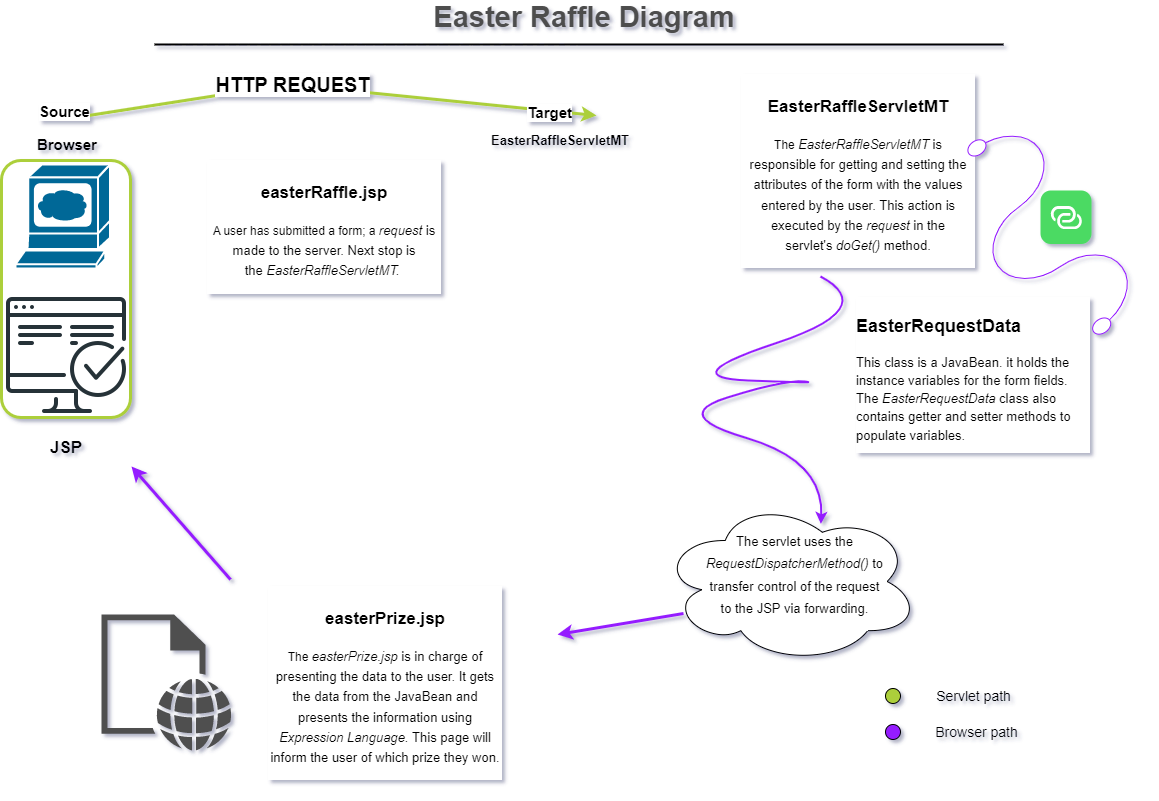

The diagram above was exported from draw.io. Its source (the exported page's mxGraphModel, read from the mxfile embedded in the PNG):
<mxGraphModel dx="1747" dy="923" grid="0" gridSize="10" guides="1" tooltips="1" connect="1" arrows="1" fold="1" page="1" pageScale="1" pageWidth="1169" pageHeight="827" math="0" shadow="1">
  <root>
    <mxCell id="0" />
    <mxCell id="1" parent="0" />
    <mxCell id="Vq2yPtPHNx28_2XYIGae-57" value="" style="rounded=1;whiteSpace=wrap;html=1;direction=south;strokeColor=#ACCF3A;strokeWidth=3;" vertex="1" parent="1">
      <mxGeometry x="19" y="170" width="129" height="257" as="geometry" />
    </mxCell>
    <mxCell id="3ne1QswCM8ZiEu4GHsYG-31" value="&lt;font style=&quot;font-size: 29px;&quot;&gt;Easter Raffle Diagram&lt;/font&gt;" style="text;html=1;strokeColor=none;fillColor=none;align=center;verticalAlign=middle;whiteSpace=wrap;rounded=0;fontStyle=1;fontSize=20;fontColor=#4D4D4D;" parent="1" vertex="1">
      <mxGeometry x="207" y="12" width="790" height="30" as="geometry" />
    </mxCell>
    <mxCell id="3ne1QswCM8ZiEu4GHsYG-32" value="" style="line;strokeWidth=2;html=1;fontSize=20;fontColor=#4D4D4D;" parent="1" vertex="1">
      <mxGeometry x="172" y="49" width="849" height="10" as="geometry" />
    </mxCell>
    <mxCell id="Vq2yPtPHNx28_2XYIGae-2" value="" style="shape=mxgraph.cisco.computers_and_peripherals.web_browser;html=1;pointerEvents=1;dashed=0;fillColor=#036897;strokeColor=#ffffff;strokeWidth=2;verticalLabelPosition=bottom;verticalAlign=top;align=center;outlineConnect=0;" vertex="1" parent="1">
      <mxGeometry x="33" y="174" width="94.5" height="104" as="geometry" />
    </mxCell>
    <mxCell id="Vq2yPtPHNx28_2XYIGae-11" value="" style="endArrow=classic;html=1;rounded=0;strokeWidth=3;fillColor=#ffcc99;strokeColor=#ACCF3A;" edge="1" parent="1">
      <mxGeometry relative="1" as="geometry">
        <mxPoint x="106" y="125" as="sourcePoint" />
        <mxPoint x="614" y="125" as="targetPoint" />
        <Array as="points">
          <mxPoint x="305" y="94" />
        </Array>
      </mxGeometry>
    </mxCell>
    <mxCell id="Vq2yPtPHNx28_2XYIGae-12" value="&lt;b&gt;&lt;font style=&quot;font-size: 20px;&quot;&gt;HTTP REQUEST&lt;/font&gt;&lt;/b&gt;" style="edgeLabel;resizable=0;html=1;align=center;verticalAlign=middle;" connectable="0" vertex="1" parent="Vq2yPtPHNx28_2XYIGae-11">
      <mxGeometry relative="1" as="geometry">
        <mxPoint x="-51" y="-6" as="offset" />
      </mxGeometry>
    </mxCell>
    <mxCell id="Vq2yPtPHNx28_2XYIGae-13" value="&lt;font style=&quot;font-size: 15px;&quot;&gt;&lt;b&gt;Source&lt;/b&gt;&lt;/font&gt;" style="edgeLabel;resizable=0;html=1;align=left;verticalAlign=bottom;" connectable="0" vertex="1" parent="Vq2yPtPHNx28_2XYIGae-11">
      <mxGeometry x="-1" relative="1" as="geometry">
        <mxPoint x="-51" y="6" as="offset" />
      </mxGeometry>
    </mxCell>
    <mxCell id="Vq2yPtPHNx28_2XYIGae-14" value="&lt;font style=&quot;font-size: 15px;&quot;&gt;&lt;b&gt;Target&lt;/b&gt;&lt;/font&gt;" style="edgeLabel;resizable=0;html=1;align=right;verticalAlign=bottom;" connectable="0" vertex="1" parent="Vq2yPtPHNx28_2XYIGae-11">
      <mxGeometry x="1" relative="1" as="geometry">
        <mxPoint x="-24" y="7" as="offset" />
      </mxGeometry>
    </mxCell>
    <mxCell id="Vq2yPtPHNx28_2XYIGae-16" value="&lt;b style=&quot;font-size: 15px;&quot;&gt;&lt;font style=&quot;font-size: 15px;&quot;&gt;Browser&amp;nbsp;&lt;/font&gt;&lt;/b&gt;" style="text;html=1;strokeColor=none;fillColor=none;align=center;verticalAlign=middle;whiteSpace=wrap;rounded=0;fontSize=15;" vertex="1" parent="1">
      <mxGeometry x="52" y="139" width="69.5" height="31" as="geometry" />
    </mxCell>
    <mxCell id="Vq2yPtPHNx28_2XYIGae-18" value="&lt;b&gt;&lt;font style=&quot;font-size: 13px;&quot;&gt;EasterRaffleServletMT&lt;/font&gt;&lt;/b&gt;" style="text;html=1;strokeColor=none;fillColor=none;align=center;verticalAlign=middle;whiteSpace=wrap;rounded=0;" vertex="1" parent="1">
      <mxGeometry x="502" y="135" width="152" height="30" as="geometry" />
    </mxCell>
    <mxCell id="Vq2yPtPHNx28_2XYIGae-19" value="&lt;p style=&quot;line-height: 170%; font-size: 13px;&quot;&gt;&lt;br&gt;&lt;/p&gt;" style="text;html=1;strokeColor=none;fillColor=none;align=center;verticalAlign=middle;whiteSpace=wrap;rounded=0;labelBackgroundColor=default;fontSize=13;" vertex="1" parent="1">
      <mxGeometry x="215" y="141" width="214" height="125" as="geometry" />
    </mxCell>
    <mxCell id="Vq2yPtPHNx28_2XYIGae-23" value="&lt;h1&gt;&lt;font style=&quot;font-size: 17px;&quot;&gt;EasterRaffleServletMT&lt;/font&gt;&lt;/h1&gt;&lt;p style=&quot;line-height: 160%;&quot;&gt;The&amp;nbsp;&lt;i style=&quot;border-color: var(--border-color); font-size: 13px;&quot;&gt;EasterRaffleServletMT&amp;nbsp;&lt;/i&gt;&lt;span style=&quot;font-size: 13px;&quot;&gt;is responsible for getting and setting the attributes of the form with the values entered by the user. This action is executed by the&amp;nbsp;&lt;/span&gt;&lt;i style=&quot;border-color: var(--border-color); font-size: 13px;&quot;&gt;request&amp;nbsp;&lt;/i&gt;&lt;span style=&quot;font-size: 13px;&quot;&gt;in the servlet's&amp;nbsp;&lt;/span&gt;&lt;i style=&quot;border-color: var(--border-color); font-size: 13px;&quot;&gt;doGet()&lt;/i&gt;&lt;span style=&quot;font-size: 13px;&quot;&gt;&amp;nbsp;method.&lt;/span&gt;&lt;br&gt;&lt;/p&gt;" style="text;html=1;strokeColor=none;fillColor=none;spacing=11;spacingTop=-20;whiteSpace=wrap;overflow=hidden;rounded=0;align=center;labelBorderColor=none;labelBackgroundColor=default;" vertex="1" parent="1">
      <mxGeometry x="749" y="88" width="254" height="198" as="geometry" />
    </mxCell>
    <mxCell id="Vq2yPtPHNx28_2XYIGae-31" value="" style="pointerEvents=1;verticalLabelPosition=bottom;shadow=0;dashed=0;align=center;html=1;verticalAlign=top;shape=mxgraph.electrical.miscellaneous.sensing_link_squib;rotation=55;strokeColor=#951CFF;" vertex="1" parent="1">
      <mxGeometry x="941" y="196" width="231.63" height="101" as="geometry" />
    </mxCell>
    <mxCell id="Vq2yPtPHNx28_2XYIGae-35" value="" style="html=1;strokeWidth=1;shadow=0;dashed=0;shape=mxgraph.ios7.misc.link;fillColor=#4CDA64;strokeColor=none;buttonText=;strokeColor2=#222222;fontColor=#222222;fontSize=8;verticalLabelPosition=bottom;verticalAlign=top;align=center;sketch=0;" vertex="1" parent="1">
      <mxGeometry x="1058" y="200" width="51" height="53.5" as="geometry" />
    </mxCell>
    <mxCell id="Vq2yPtPHNx28_2XYIGae-36" value="&lt;h1 style=&quot;border-color: var(--border-color); text-align: left; line-height: 21.6px;&quot;&gt;&lt;font style=&quot;border-color: var(--border-color); font-size: 18px;&quot;&gt;EasterRequestData&lt;/font&gt;&lt;/h1&gt;&lt;h1 style=&quot;border-color: var(--border-color); text-align: left; line-height: 140%; font-size: 13px;&quot;&gt;&lt;span style=&quot;border-color: var(--border-color); font-weight: normal;&quot;&gt;This class is a JavaBean. it holds the instance variables for the form fields. The&amp;nbsp;&lt;i style=&quot;border-color: var(--border-color);&quot;&gt;EasterRequestData&amp;nbsp;&lt;/i&gt;class also contains getter and setter methods to populate variables.&lt;/span&gt;&lt;/h1&gt;" style="text;html=1;strokeColor=none;fillColor=none;spacing=11;spacingTop=-20;whiteSpace=wrap;overflow=hidden;rounded=0;align=center;labelBorderColor=none;labelBackgroundColor=default;" vertex="1" parent="1">
      <mxGeometry x="864" y="311" width="254" height="198" as="geometry" />
    </mxCell>
    <mxCell id="Vq2yPtPHNx28_2XYIGae-38" value="" style="curved=1;endArrow=classic;html=1;rounded=0;strokeWidth=2;fillColor=#ffff88;strokeColor=#951CFF;entryX=0.643;entryY=-0.038;entryDx=0;entryDy=0;entryPerimeter=0;" edge="1" parent="1" target="Vq2yPtPHNx28_2XYIGae-43">
      <mxGeometry width="50" height="50" relative="1" as="geometry">
        <mxPoint x="838" y="286" as="sourcePoint" />
        <mxPoint x="697" y="496" as="targetPoint" />
        <Array as="points">
          <mxPoint x="898" y="318" />
          <mxPoint x="690" y="387" />
          <mxPoint x="841" y="393" />
          <mxPoint x="803" y="389" />
          <mxPoint x="687" y="425" />
          <mxPoint x="841" y="470" />
        </Array>
      </mxGeometry>
    </mxCell>
    <mxCell id="Vq2yPtPHNx28_2XYIGae-44" value="" style="ellipse;shape=cloud;whiteSpace=wrap;html=1;" vertex="1" parent="1">
      <mxGeometry x="678" y="509" width="259" height="164" as="geometry" />
    </mxCell>
    <mxCell id="Vq2yPtPHNx28_2XYIGae-43" value="&lt;p style=&quot;line-height: 170%;&quot;&gt;The servlet uses the &lt;i&gt;RequestDispatcherMethod()&lt;/i&gt; to transfer control of the request to the JSP via forwarding.&lt;/p&gt;" style="text;html=1;strokeColor=none;fillColor=none;align=center;verticalAlign=middle;whiteSpace=wrap;rounded=0;fontSize=13;" vertex="1" parent="1">
      <mxGeometry x="722" y="537" width="181" height="96" as="geometry" />
    </mxCell>
    <mxCell id="Vq2yPtPHNx28_2XYIGae-48" value="" style="sketch=0;pointerEvents=1;shadow=0;dashed=0;html=1;strokeColor=none;fillColor=#505050;labelPosition=center;verticalLabelPosition=bottom;verticalAlign=top;outlineConnect=0;align=center;shape=mxgraph.office.concepts.web_page;" vertex="1" parent="1">
      <mxGeometry x="119" y="624" width="130" height="136" as="geometry" />
    </mxCell>
    <mxCell id="Vq2yPtPHNx28_2XYIGae-52" value="&lt;h1&gt;&lt;font style=&quot;font-size: 17px;&quot;&gt;easterPrize.jsp&lt;/font&gt;&lt;/h1&gt;&lt;p style=&quot;line-height: 160%;&quot;&gt;The&amp;nbsp;&lt;i style=&quot;border-color: var(--border-color); font-size: 13px;&quot;&gt;easterPrize.jsp &lt;/i&gt;&lt;span style=&quot;border-color: var(--border-color); font-size: 13px;&quot;&gt;is in charge of presenting the data to the user. It gets the data from the JavaBean and presents the information using&lt;/span&gt;&lt;i style=&quot;border-color: var(--border-color); font-size: 13px;&quot;&gt; Expression Language. &lt;/i&gt;&lt;span style=&quot;border-color: var(--border-color); font-size: 13px;&quot;&gt;This page will inform the user of which prize they won.&lt;/span&gt;&lt;br&gt;&lt;/p&gt;" style="text;html=1;strokeColor=none;fillColor=none;spacing=11;spacingTop=-20;whiteSpace=wrap;overflow=hidden;rounded=0;align=center;labelBorderColor=none;labelBackgroundColor=default;" vertex="1" parent="1">
      <mxGeometry x="276" y="600" width="254" height="198" as="geometry" />
    </mxCell>
    <mxCell id="Vq2yPtPHNx28_2XYIGae-53" value="" style="shape=image;html=1;verticalAlign=top;verticalLabelPosition=bottom;labelBackgroundColor=#ffffff;imageAspect=0;aspect=fixed;image=https://cdn1.iconfinder.com/data/icons/seo-and-web-development-6/32/development_computer_website_check_result-128.png" vertex="1" parent="1">
      <mxGeometry x="20" y="299" width="128" height="128" as="geometry" />
    </mxCell>
    <mxCell id="Vq2yPtPHNx28_2XYIGae-54" value="" style="endArrow=classic;html=1;rounded=0;strokeWidth=3;strokeColor=#951CFF;" edge="1" parent="1">
      <mxGeometry width="50" height="50" relative="1" as="geometry">
        <mxPoint x="701" y="623" as="sourcePoint" />
        <mxPoint x="575" y="644" as="targetPoint" />
      </mxGeometry>
    </mxCell>
    <mxCell id="Vq2yPtPHNx28_2XYIGae-55" value="" style="endArrow=classic;html=1;rounded=0;strokeWidth=3;strokeColor=#951CFF;" edge="1" parent="1">
      <mxGeometry width="50" height="50" relative="1" as="geometry">
        <mxPoint x="248" y="589" as="sourcePoint" />
        <mxPoint x="149" y="476" as="targetPoint" />
      </mxGeometry>
    </mxCell>
    <mxCell id="Vq2yPtPHNx28_2XYIGae-56" value="&lt;b&gt;&lt;font style=&quot;font-size: 17px;&quot;&gt;JSP&lt;/font&gt;&lt;/b&gt;" style="text;html=1;strokeColor=none;fillColor=none;align=center;verticalAlign=middle;whiteSpace=wrap;rounded=0;" vertex="1" parent="1">
      <mxGeometry x="54" y="443" width="60" height="30" as="geometry" />
    </mxCell>
    <mxCell id="Vq2yPtPHNx28_2XYIGae-58" value="" style="ellipse;whiteSpace=wrap;html=1;aspect=fixed;strokeColor=#000000;fillColor=#ACCF3A;" vertex="1" parent="1">
      <mxGeometry x="903" y="698" width="15" height="15" as="geometry" />
    </mxCell>
    <mxCell id="Vq2yPtPHNx28_2XYIGae-59" value="" style="ellipse;whiteSpace=wrap;html=1;aspect=fixed;fillColor=#951CFF;" vertex="1" parent="1">
      <mxGeometry x="903" y="734" width="15" height="15" as="geometry" />
    </mxCell>
    <mxCell id="Vq2yPtPHNx28_2XYIGae-60" value="&lt;font style=&quot;font-size: 14px;&quot;&gt;Servlet path&lt;/font&gt;" style="text;html=1;strokeColor=none;fillColor=none;align=center;verticalAlign=middle;whiteSpace=wrap;rounded=0;" vertex="1" parent="1">
      <mxGeometry x="941.5" y="690.5" width="99" height="30" as="geometry" />
    </mxCell>
    <mxCell id="Vq2yPtPHNx28_2XYIGae-61" value="&lt;span style=&quot;font-size: 14px;&quot;&gt;Browser path&lt;/span&gt;" style="text;html=1;strokeColor=none;fillColor=none;align=center;verticalAlign=middle;whiteSpace=wrap;rounded=0;" vertex="1" parent="1">
      <mxGeometry x="945" y="726.5" width="99" height="30" as="geometry" />
    </mxCell>
    <mxCell id="Vq2yPtPHNx28_2XYIGae-62" style="edgeStyle=orthogonalEdgeStyle;rounded=0;orthogonalLoop=1;jettySize=auto;html=1;exitX=0.5;exitY=1;exitDx=0;exitDy=0;" edge="1" parent="1" source="Vq2yPtPHNx28_2XYIGae-61" target="Vq2yPtPHNx28_2XYIGae-61">
      <mxGeometry relative="1" as="geometry" />
    </mxCell>
    <mxCell id="Vq2yPtPHNx28_2XYIGae-63" value="&lt;h1&gt;&lt;font style=&quot;font-size: 17px;&quot;&gt;easterRaffle.jsp&lt;/font&gt;&lt;/h1&gt;&lt;p style=&quot;line-height: 160%;&quot;&gt;A user has submitted a form; a&amp;nbsp;&lt;i style=&quot;border-color: var(--border-color); font-size: 13px;&quot;&gt;request&amp;nbsp;&lt;/i&gt;&lt;span style=&quot;font-size: 13px;&quot;&gt;is made to the server. Next stop is the&amp;nbsp;&lt;/span&gt;&lt;i style=&quot;border-color: var(--border-color); font-size: 13px;&quot;&gt;EasterRaffleServletMT.&amp;nbsp;&lt;/i&gt;&lt;br&gt;&lt;/p&gt;" style="text;html=1;strokeColor=none;fillColor=none;spacing=11;spacingTop=-20;whiteSpace=wrap;overflow=hidden;rounded=0;align=center;labelBorderColor=none;labelBackgroundColor=default;" vertex="1" parent="1">
      <mxGeometry x="215" y="174" width="254" height="158" as="geometry" />
    </mxCell>
  </root>
</mxGraphModel>